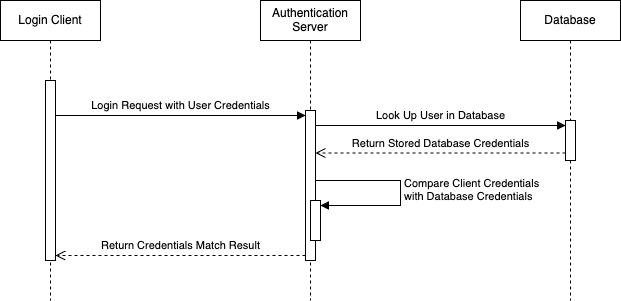

The diagram above was exported from draw.io. Its source (the exported page's mxGraphModel, read from the mxfile embedded in the PNG):
<mxGraphModel dx="946" dy="513" grid="1" gridSize="10" guides="1" tooltips="1" connect="1" arrows="1" fold="1" page="1" pageScale="1" pageWidth="850" pageHeight="1100" math="0" shadow="0">
  <root>
    <mxCell id="0" />
    <mxCell id="1" parent="0" />
    <mxCell id="zRwi1Ac26kSVKPqdIK9M-1" value="&lt;div&gt;Login Client&lt;/div&gt;" style="shape=umlLifeline;perimeter=lifelinePerimeter;whiteSpace=wrap;html=1;container=1;dropTarget=0;collapsible=0;recursiveResize=0;outlineConnect=0;portConstraint=eastwest;newEdgeStyle={&quot;curved&quot;:0,&quot;rounded&quot;:0};" parent="1" vertex="1">
      <mxGeometry x="120" y="120" width="100" height="300" as="geometry" />
    </mxCell>
    <mxCell id="zRwi1Ac26kSVKPqdIK9M-4" value="" style="html=1;points=[[0,0,0,0,5],[0,1,0,0,-5],[1,0,0,0,5],[1,1,0,0,-5]];perimeter=orthogonalPerimeter;outlineConnect=0;targetShapes=umlLifeline;portConstraint=eastwest;newEdgeStyle={&quot;curved&quot;:0,&quot;rounded&quot;:0};" parent="zRwi1Ac26kSVKPqdIK9M-1" vertex="1">
      <mxGeometry x="45" y="80" width="10" height="180" as="geometry" />
    </mxCell>
    <mxCell id="zRwi1Ac26kSVKPqdIK9M-2" value="Authentication Server" style="shape=umlLifeline;perimeter=lifelinePerimeter;whiteSpace=wrap;html=1;container=1;dropTarget=0;collapsible=0;recursiveResize=0;outlineConnect=0;portConstraint=eastwest;newEdgeStyle={&quot;curved&quot;:0,&quot;rounded&quot;:0};" parent="1" vertex="1">
      <mxGeometry x="380" y="120" width="100" height="300" as="geometry" />
    </mxCell>
    <mxCell id="zRwi1Ac26kSVKPqdIK9M-7" value="" style="html=1;points=[[0,0,0,0,5],[0,1,0,0,-5],[1,0,0,0,5],[1,1,0,0,-5]];perimeter=orthogonalPerimeter;outlineConnect=0;targetShapes=umlLifeline;portConstraint=eastwest;newEdgeStyle={&quot;curved&quot;:0,&quot;rounded&quot;:0};" parent="zRwi1Ac26kSVKPqdIK9M-2" vertex="1">
      <mxGeometry x="45" y="110" width="10" height="150" as="geometry" />
    </mxCell>
    <mxCell id="zRwi1Ac26kSVKPqdIK9M-11" value="" style="html=1;points=[[0,0,0,0,5],[0,1,0,0,-5],[1,0,0,0,5],[1,1,0,0,-5]];perimeter=orthogonalPerimeter;outlineConnect=0;targetShapes=umlLifeline;portConstraint=eastwest;newEdgeStyle={&quot;curved&quot;:0,&quot;rounded&quot;:0};" parent="zRwi1Ac26kSVKPqdIK9M-2" vertex="1">
      <mxGeometry x="50" y="200" width="10" height="40" as="geometry" />
    </mxCell>
    <mxCell id="zRwi1Ac26kSVKPqdIK9M-12" value="&lt;div&gt;Compare Client Credentials&lt;/div&gt;&lt;div&gt;with Database Credentials&lt;/div&gt;" style="html=1;align=left;spacingLeft=2;endArrow=block;rounded=0;edgeStyle=orthogonalEdgeStyle;curved=0;rounded=0;entryX=1;entryY=0;entryDx=0;entryDy=5;entryPerimeter=0;" parent="zRwi1Ac26kSVKPqdIK9M-2" source="zRwi1Ac26kSVKPqdIK9M-7" target="zRwi1Ac26kSVKPqdIK9M-11" edge="1">
      <mxGeometry relative="1" as="geometry">
        <mxPoint x="110" y="180" as="sourcePoint" />
        <Array as="points">
          <mxPoint x="140" y="180" />
          <mxPoint x="140" y="205" />
        </Array>
        <mxPoint x="140" y="220" as="targetPoint" />
      </mxGeometry>
    </mxCell>
    <mxCell id="zRwi1Ac26kSVKPqdIK9M-3" value="Database" style="shape=umlLifeline;perimeter=lifelinePerimeter;whiteSpace=wrap;html=1;container=1;dropTarget=0;collapsible=0;recursiveResize=0;outlineConnect=0;portConstraint=eastwest;newEdgeStyle={&quot;curved&quot;:0,&quot;rounded&quot;:0};" parent="1" vertex="1">
      <mxGeometry x="640" y="120" width="100" height="300" as="geometry" />
    </mxCell>
    <mxCell id="zRwi1Ac26kSVKPqdIK9M-9" value="" style="html=1;points=[[0,0,0,0,5],[0,1,0,0,-5],[1,0,0,0,5],[1,1,0,0,-5]];perimeter=orthogonalPerimeter;outlineConnect=0;targetShapes=umlLifeline;portConstraint=eastwest;newEdgeStyle={&quot;curved&quot;:0,&quot;rounded&quot;:0};" parent="zRwi1Ac26kSVKPqdIK9M-3" vertex="1">
      <mxGeometry x="45" y="120" width="10" height="40" as="geometry" />
    </mxCell>
    <mxCell id="zRwi1Ac26kSVKPqdIK9M-6" value="Login Request with User Credentials" style="html=1;verticalAlign=bottom;endArrow=block;curved=0;rounded=0;entryX=0;entryY=0;entryDx=0;entryDy=5;entryPerimeter=0;" parent="1" source="zRwi1Ac26kSVKPqdIK9M-4" target="zRwi1Ac26kSVKPqdIK9M-7" edge="1">
      <mxGeometry width="80" relative="1" as="geometry">
        <mxPoint x="200" y="240" as="sourcePoint" />
        <mxPoint x="270" y="230" as="targetPoint" />
      </mxGeometry>
    </mxCell>
    <mxCell id="zRwi1Ac26kSVKPqdIK9M-8" value="Look Up User in Database" style="html=1;verticalAlign=bottom;endArrow=block;curved=0;rounded=0;entryX=0;entryY=0;entryDx=0;entryDy=5;entryPerimeter=0;" parent="1" source="zRwi1Ac26kSVKPqdIK9M-7" target="zRwi1Ac26kSVKPqdIK9M-9" edge="1">
      <mxGeometry width="80" relative="1" as="geometry">
        <mxPoint x="400" y="280" as="sourcePoint" />
        <mxPoint x="655" y="280" as="targetPoint" />
      </mxGeometry>
    </mxCell>
    <mxCell id="zRwi1Ac26kSVKPqdIK9M-10" value="Return Stored Database Credentials" style="html=1;verticalAlign=bottom;endArrow=open;dashed=1;endSize=8;curved=0;rounded=0;exitX=0;exitY=0.813;exitDx=0;exitDy=0;exitPerimeter=0;" parent="1" source="zRwi1Ac26kSVKPqdIK9M-9" target="zRwi1Ac26kSVKPqdIK9M-7" edge="1">
      <mxGeometry relative="1" as="geometry">
        <mxPoint x="700" y="298" as="sourcePoint" />
        <mxPoint x="500" y="298" as="targetPoint" />
      </mxGeometry>
    </mxCell>
    <mxCell id="zRwi1Ac26kSVKPqdIK9M-13" value="Return Credentials Match Result" style="html=1;verticalAlign=bottom;endArrow=open;dashed=1;endSize=8;curved=0;rounded=0;entryX=1;entryY=1;entryDx=0;entryDy=-5;entryPerimeter=0;" parent="1" source="zRwi1Ac26kSVKPqdIK9M-7" target="zRwi1Ac26kSVKPqdIK9M-4" edge="1">
      <mxGeometry relative="1" as="geometry">
        <mxPoint x="360" y="370" as="sourcePoint" />
        <mxPoint x="175" y="370" as="targetPoint" />
      </mxGeometry>
    </mxCell>
  </root>
</mxGraphModel>